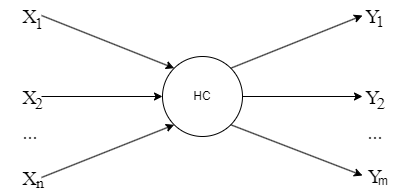

The diagram above was exported from draw.io. Its source (the exported page's mxGraphModel, read from the mxfile embedded in the PNG):
<mxGraphModel dx="1384" dy="319" grid="1" gridSize="5" guides="1" tooltips="1" connect="1" arrows="1" fold="1" page="1" pageScale="1" pageWidth="827" pageHeight="1169" math="0" shadow="0">
  <root>
    <mxCell id="0" />
    <mxCell id="1" parent="0" />
    <mxCell id="dsNI8njZbipSbRut5kux-67" value="НС" style="ellipse;whiteSpace=wrap;html=1;aspect=fixed;" vertex="1" parent="1">
      <mxGeometry x="-366" y="551" width="80" height="80" as="geometry" />
    </mxCell>
    <mxCell id="dsNI8njZbipSbRut5kux-68" value="" style="endArrow=classic;html=1;rounded=0;entryX=0;entryY=0.5;entryDx=0;entryDy=0;exitX=1;exitY=0.5;exitDx=0;exitDy=0;" edge="1" parent="1" source="dsNI8njZbipSbRut5kux-71" target="dsNI8njZbipSbRut5kux-67">
      <mxGeometry width="50" height="50" relative="1" as="geometry">
        <mxPoint x="-486" y="591" as="sourcePoint" />
        <mxPoint x="-316" y="581" as="targetPoint" />
      </mxGeometry>
    </mxCell>
    <mxCell id="dsNI8njZbipSbRut5kux-69" value="" style="endArrow=classic;html=1;rounded=0;entryX=0;entryY=0;entryDx=0;entryDy=0;exitX=1;exitY=0.5;exitDx=0;exitDy=0;" edge="1" parent="1" source="dsNI8njZbipSbRut5kux-70" target="dsNI8njZbipSbRut5kux-67">
      <mxGeometry width="50" height="50" relative="1" as="geometry">
        <mxPoint x="-486" y="511" as="sourcePoint" />
        <mxPoint x="-316" y="581" as="targetPoint" />
      </mxGeometry>
    </mxCell>
    <mxCell id="dsNI8njZbipSbRut5kux-70" value="&lt;font style=&quot;font-size: 20px;&quot;&gt;X&lt;/font&gt;" style="text;html=1;align=center;verticalAlign=middle;whiteSpace=wrap;rounded=0;fontFamily=Times New Roman;" vertex="1" parent="1">
      <mxGeometry x="-510" y="495" width="23" height="30" as="geometry" />
    </mxCell>
    <mxCell id="dsNI8njZbipSbRut5kux-71" value="&lt;font style=&quot;font-size: 20px;&quot;&gt;X&lt;/font&gt;" style="text;html=1;align=center;verticalAlign=middle;whiteSpace=wrap;rounded=0;fontFamily=Times New Roman;" vertex="1" parent="1">
      <mxGeometry x="-510" y="576" width="23" height="30" as="geometry" />
    </mxCell>
    <mxCell id="dsNI8njZbipSbRut5kux-72" value="" style="endArrow=classic;html=1;rounded=0;entryX=0;entryY=1;entryDx=0;entryDy=0;exitX=1;exitY=0.5;exitDx=0;exitDy=0;" edge="1" parent="1" source="dsNI8njZbipSbRut5kux-74" target="dsNI8njZbipSbRut5kux-67">
      <mxGeometry width="50" height="50" relative="1" as="geometry">
        <mxPoint x="-486" y="671" as="sourcePoint" />
        <mxPoint x="-406" y="591" as="targetPoint" />
      </mxGeometry>
    </mxCell>
    <mxCell id="dsNI8njZbipSbRut5kux-73" value="&lt;span style=&quot;font-size: 20px;&quot;&gt;...&lt;/span&gt;" style="text;html=1;align=center;verticalAlign=middle;whiteSpace=wrap;rounded=0;fontFamily=Times New Roman;" vertex="1" parent="1">
      <mxGeometry x="-528.5" y="611" width="60" height="30" as="geometry" />
    </mxCell>
    <mxCell id="dsNI8njZbipSbRut5kux-74" value="&lt;span style=&quot;font-size: 20px;&quot;&gt;X&lt;/span&gt;" style="text;html=1;align=center;verticalAlign=middle;whiteSpace=wrap;rounded=0;fontFamily=Times New Roman;" vertex="1" parent="1">
      <mxGeometry x="-510" y="657" width="23" height="30" as="geometry" />
    </mxCell>
    <mxCell id="dsNI8njZbipSbRut5kux-75" value="" style="endArrow=classic;html=1;rounded=0;exitX=1;exitY=0;exitDx=0;exitDy=0;entryX=0;entryY=0.5;entryDx=0;entryDy=0;" edge="1" parent="1" source="dsNI8njZbipSbRut5kux-67" target="dsNI8njZbipSbRut5kux-78">
      <mxGeometry width="50" height="50" relative="1" as="geometry">
        <mxPoint x="-226" y="581" as="sourcePoint" />
        <mxPoint x="-166" y="511" as="targetPoint" />
      </mxGeometry>
    </mxCell>
    <mxCell id="dsNI8njZbipSbRut5kux-76" value="" style="endArrow=classic;html=1;rounded=0;exitX=1;exitY=0.5;exitDx=0;exitDy=0;entryX=0;entryY=0.5;entryDx=0;entryDy=0;" edge="1" parent="1" source="dsNI8njZbipSbRut5kux-67" target="dsNI8njZbipSbRut5kux-79">
      <mxGeometry width="50" height="50" relative="1" as="geometry">
        <mxPoint x="-266" y="641" as="sourcePoint" />
        <mxPoint x="-166" y="591" as="targetPoint" />
      </mxGeometry>
    </mxCell>
    <mxCell id="dsNI8njZbipSbRut5kux-77" value="" style="endArrow=classic;html=1;rounded=0;exitX=1;exitY=1;exitDx=0;exitDy=0;entryX=0;entryY=0.5;entryDx=0;entryDy=0;" edge="1" parent="1" source="dsNI8njZbipSbRut5kux-67" target="dsNI8njZbipSbRut5kux-81">
      <mxGeometry width="50" height="50" relative="1" as="geometry">
        <mxPoint x="-266" y="641" as="sourcePoint" />
        <mxPoint x="-166" y="671" as="targetPoint" />
      </mxGeometry>
    </mxCell>
    <mxCell id="dsNI8njZbipSbRut5kux-78" value="&lt;span style=&quot;font-size: 20px;&quot;&gt;Y&lt;/span&gt;" style="text;html=1;align=center;verticalAlign=middle;whiteSpace=wrap;rounded=0;fontFamily=Times New Roman;" vertex="1" parent="1">
      <mxGeometry x="-166" y="495" width="21" height="30" as="geometry" />
    </mxCell>
    <mxCell id="dsNI8njZbipSbRut5kux-79" value="&lt;span style=&quot;font-size: 20px;&quot;&gt;Y&lt;/span&gt;" style="text;html=1;align=center;verticalAlign=middle;whiteSpace=wrap;rounded=0;fontFamily=Times New Roman;" vertex="1" parent="1">
      <mxGeometry x="-166" y="576" width="21" height="30" as="geometry" />
    </mxCell>
    <mxCell id="dsNI8njZbipSbRut5kux-80" value="&lt;span style=&quot;font-size: 20px;&quot;&gt;...&lt;/span&gt;" style="text;html=1;align=center;verticalAlign=middle;whiteSpace=wrap;rounded=0;fontFamily=Times New Roman;" vertex="1" parent="1">
      <mxGeometry x="-183" y="611" width="60" height="30" as="geometry" />
    </mxCell>
    <mxCell id="dsNI8njZbipSbRut5kux-81" value="&lt;span style=&quot;font-size: 20px;&quot;&gt;Y&lt;/span&gt;" style="text;html=1;align=center;verticalAlign=middle;whiteSpace=wrap;rounded=0;fontFamily=Times New Roman;" vertex="1" parent="1">
      <mxGeometry x="-166" y="655" width="26" height="30" as="geometry" />
    </mxCell>
    <mxCell id="dsNI8njZbipSbRut5kux-84" value="&lt;font style=&quot;font-size: 16.67px;&quot; face=&quot;Times New Roman&quot;&gt;1&lt;/font&gt;" style="text;html=1;align=center;verticalAlign=middle;whiteSpace=wrap;rounded=0;" vertex="1" parent="1">
      <mxGeometry x="-494" y="510" width="10" height="15" as="geometry" />
    </mxCell>
    <mxCell id="dsNI8njZbipSbRut5kux-85" value="&lt;font style=&quot;font-size: 16px;&quot; face=&quot;Times New Roman&quot;&gt;2&lt;/font&gt;" style="text;html=1;align=center;verticalAlign=middle;whiteSpace=wrap;rounded=0;" vertex="1" parent="1">
      <mxGeometry x="-494" y="590" width="10" height="15" as="geometry" />
    </mxCell>
    <mxCell id="dsNI8njZbipSbRut5kux-87" value="&lt;font face=&quot;Times New Roman&quot;&gt;&lt;span style=&quot;font-size: 16px;&quot;&gt;n&lt;/span&gt;&lt;/font&gt;" style="text;html=1;align=center;verticalAlign=middle;whiteSpace=wrap;rounded=0;" vertex="1" parent="1">
      <mxGeometry x="-493" y="669" width="10" height="15" as="geometry" />
    </mxCell>
    <mxCell id="dsNI8njZbipSbRut5kux-88" value="&lt;font style=&quot;font-size: 16.67px;&quot; face=&quot;Times New Roman&quot;&gt;1&lt;/font&gt;" style="text;html=1;align=center;verticalAlign=middle;whiteSpace=wrap;rounded=0;" vertex="1" parent="1">
      <mxGeometry x="-153" y="508" width="10" height="15" as="geometry" />
    </mxCell>
    <mxCell id="dsNI8njZbipSbRut5kux-89" value="&lt;font style=&quot;font-size: 16.67px;&quot; face=&quot;Times New Roman&quot;&gt;2&lt;/font&gt;" style="text;html=1;align=center;verticalAlign=middle;whiteSpace=wrap;rounded=0;" vertex="1" parent="1">
      <mxGeometry x="-152" y="590" width="10" height="15" as="geometry" />
    </mxCell>
    <mxCell id="dsNI8njZbipSbRut5kux-90" value="m" style="text;html=1;align=center;verticalAlign=middle;whiteSpace=wrap;rounded=0;" vertex="1" parent="1">
      <mxGeometry x="-150" y="668" width="10" height="15" as="geometry" />
    </mxCell>
  </root>
</mxGraphModel>